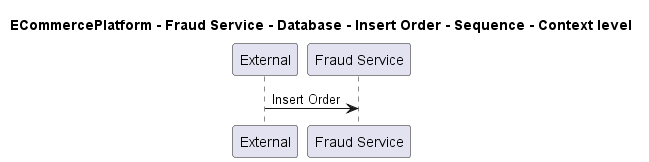

The diagram above was rendered by PlantUML. Its source (embedded in the PNG):
@startuml
!pragma layout smetana

title ECommercePlatform - Fraud Service - Database - Insert Order - Sequence - Context level

participant "External" as C4InterFlow.SoftwareSystems.ExternalSystem
participant "Fraud Service" as ECommercePlatform.SoftwareSystems.FraudService

C4InterFlow.SoftwareSystems.ExternalSystem -> ECommercePlatform.SoftwareSystems.FraudService : Insert Order


@enduml